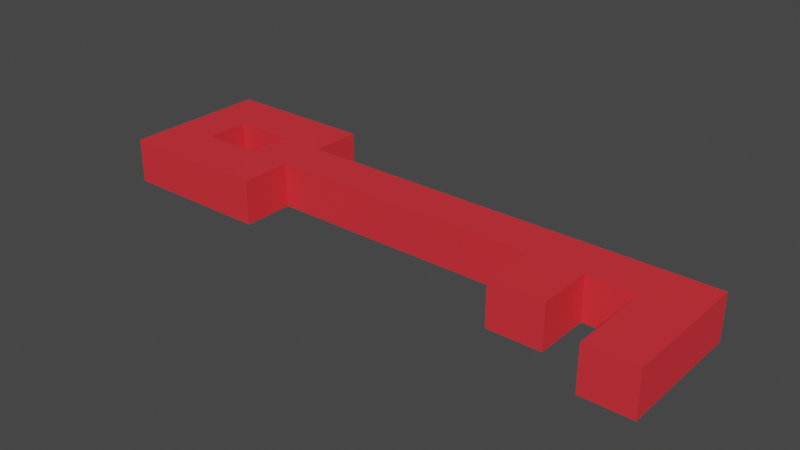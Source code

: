 # Source: key.blend  (saved by Blender 3.3.6; exported with 4.5.12 LTS)
import bpy
from mathutils import Matrix  # noqa: F401  (used for matrix-valued properties, if any)

bpy.ops.wm.read_factory_settings(use_empty=True)
scene = bpy.context.scene
scene.name = 'Scene'

# ---- collections
col_collection = bpy.data.collections.new('Collection'); scene.collection.children.link(col_collection)

# ---- materials (node trees are filled in below, after node groups)
mat_key = bpy.data.materials.new('Key')
mat_key.use_transparent_shadow = False

# ---- material node trees
mat_key.use_nodes = True; mat_key.node_tree.nodes.clear()
_N = mat_key.node_tree.nodes; _L = mat_key.node_tree.links
n0 = _N.new('ShaderNodeBsdfPrincipled'); n0.name = 'Principled BSDF'; n0.location = (10, 300)
n0.distribution = 'GGX'
n0.subsurface_method = 'RANDOM_WALK_SKIN'
n0.inputs[0].default_value = (0.8, 0.03079, 0.04217, 1.0)
n0.inputs[3].default_value = 1.45
n0.inputs[27].default_value = (0.0, 0.0, 0.0, 1.0)
n0.inputs[28].default_value = 1.0
n1 = _N.new('ShaderNodeOutputMaterial'); n1.name = 'Material Output'; n1.location = (300, 300)
_L.new(n0.outputs[0], n1.inputs[0])
n1.is_active_output = True

# ---- world
world_world = bpy.data.worlds.new('World'); scene.world = world_world
world_world.use_nodes = True; world_world.node_tree.nodes.clear()
_N = world_world.node_tree.nodes; _L = world_world.node_tree.links
n0 = _N.new('ShaderNodeOutputWorld'); n0.name = 'World Output'; n0.location = (300, 300)
n1 = _N.new('ShaderNodeBackground'); n1.name = 'Background'; n1.location = (10, 300)
n1.inputs[0].default_value = (0.05088, 0.05088, 0.05088, 1.0)
_L.new(n1.outputs[0], n0.inputs[0])
n0.is_active_output = True
world_world.color = (0.05088, 0.05088, 0.05088)
world_world.use_sun_shadow = False
world_world.sun_shadow_jitter_overblur = 0.0

# ---- meshes
me_cube_001 = bpy.data.meshes.new('Cube.001')
me_cube_001.from_pydata([(-0.01303, -0.01303, -0.01303), (-0.01303, -0.01303, 0.01303), (-0.01303, 0.01303, -0.01303), (-0.01303, 0.01303, 0.01303), (0.01303, -0.01303, -0.01303), (0.01303, -0.01303, 0.01303), (0.01303, 0.01303, -0.01303), (0.01303, 0.01303, 0.01303), (0.262, 0.01303, 0.01303), (0.262, 0.01303, -0.01303), (0.262, -0.01303, -0.01303), (0.262, -0.01303, 0.01303), (-0.01303, -0.04295, -0.01303), (-0.01303, -0.04295, 0.01303), (-0.01303, 0.04295, 0.01303), (-0.01303, 0.04295, -0.01303), (0.01303, 0.04295, -0.01303), (0.01303, 0.04295, 0.01303), (0.01303, -0.04295, 0.01303), (0.01303, -0.04295, -0.01303), (-0.04833, -0.01303, -0.01303), (-0.04833, -0.01303, 0.01303), (-0.04833, 0.01303, 0.01303), (-0.04833, 0.01303, -0.01303), (-0.04833, -0.04295, -0.01303), (-0.04833, -0.04295, 0.01303), (-0.04833, 0.04295, 0.01303), (-0.04833, 0.04295, -0.01303), (-0.07598, -0.01303, -0.01303), (-0.07598, -0.01303, 0.01303), (-0.07598, 0.01303, 0.01303), (-0.07598, 0.01303, -0.01303), (-0.07598, -0.04295, -0.01303), (-0.07598, -0.04295, 0.01303), (-0.07598, 0.04295, 0.01303), (-0.07598, 0.04295, -0.01303), (0.2333, -0.01303, 0.01303), (0.2333, 0.01303, 0.01303), (0.2333, 0.01303, -0.01303), (0.2333, -0.01303, -0.01303), (0.2049, 0.01303, 0.01303), (0.2049, 0.01303, -0.01303), (0.2049, -0.01303, 0.01303), (0.2049, -0.01303, -0.01303), (0.1736, 0.01303, 0.01303), (0.1736, 0.01303, -0.01303), (0.1736, -0.01303, 0.01303), (0.1736, -0.01303, -0.01303), (0.262, -0.06349, 0.01303), (0.262, -0.06349, -0.01303), (0.2333, -0.06349, 0.01303), (0.2333, -0.06349, -0.01303), (0.1736, -0.04572, 0.01303), (0.2049, -0.04572, 0.01303), (0.1736, -0.04572, -0.01303), (0.2049, -0.04572, -0.01303)], [], [(0, 1, 3, 2), (1, 0, 20, 21), (37, 36, 11, 8), (3, 7, 17, 14), (2, 6, 4, 0), (7, 3, 1, 5), (9, 8, 11, 10), (38, 37, 8, 9), (39, 10, 49, 51), (39, 38, 9, 10), (15, 14, 17, 16), (19, 18, 13, 12), (2, 3, 22, 23), (0, 4, 19, 12), (7, 6, 16, 17), (6, 2, 15, 16), (5, 1, 13, 18), (4, 5, 18, 19), (24, 25, 33, 32), (13, 1, 21, 25), (14, 15, 27, 26), (15, 2, 23, 27), (0, 12, 24, 20), (12, 13, 25, 24), (3, 14, 26, 22), (31, 30, 34, 35), (29, 28, 32, 33), (25, 21, 29, 33), (27, 23, 31, 35), (26, 27, 35, 34), (20, 24, 32, 28), (22, 26, 34, 30), (28, 31, 23, 20), (20, 23, 22, 21), (29, 21, 22, 30), (28, 29, 30, 31), (43, 41, 38, 39), (42, 43, 39, 36), (41, 40, 37, 38), (40, 42, 36, 37), (44, 46, 42, 40), (45, 44, 40, 41), (47, 43, 55, 54), (47, 45, 41, 43), (4, 6, 45, 47), (5, 4, 47, 46), (6, 7, 44, 45), (7, 5, 46, 44), (50, 51, 49, 48), (10, 11, 48, 49), (36, 39, 51, 50), (11, 36, 50, 48), (52, 54, 55, 53), (43, 42, 53, 55), (42, 46, 52, 53), (46, 47, 54, 52)])
_uv = me_cube_001.uv_layers.new(name='UVMap')
_uv.uv.foreach_set('vector', [0.375, 0.0, 0.625, 0.0, 0.625, 0.25, 0.375, 0.25, 0.625, 0.0, 0.375, 0.0, 0.375, 0.0, 0.625, 0.0, 0.625, 0.5, 0.625, 0.75, 0.625, 0.75, 0.625, 0.5, 0.875, 0.5, 0.625, 0.5, 0.625, 0.5, 0.875, 0.5, 0.125, 0.5, 0.375, 0.5, 0.375, 0.75, 0.125, 0.75, 0.625, 0.5, 0.875, 0.5, 0.875, 0.75, 0.625, 0.75, 0.375, 0.5, 0.625, 0.5, 0.625, 0.75, 0.375, 0.75, 0.375, 0.5, 0.625, 0.5, 0.625, 0.5, 0.375, 0.5, 0.375, 0.75, 0.375, 0.75, 0.375, 0.75, 0.375, 0.75, 0.375, 0.75, 0.375, 0.5, 0.375, 0.5, 0.375, 0.75, 0.375, 0.25, 0.625, 0.25, 0.625, 0.5, 0.375, 0.5, 0.375, 0.75, 0.625, 0.75, 0.625, 1.0, 0.375, 1.0, 0.375, 0.25, 0.625, 0.25, 0.625, 0.25, 0.375, 0.25, 0.125, 0.75, 0.375, 0.75, 0.375, 0.75, 0.125, 0.75, 0.625, 0.5, 0.375, 0.5, 0.375, 0.5, 0.625, 0.5, 0.375, 0.5, 0.125, 0.5, 0.125, 0.5, 0.375, 0.5, 0.625, 0.75, 0.875, 0.75, 0.875, 0.75, 0.625, 0.75, 0.375, 0.75, 0.625, 0.75, 0.625, 0.75, 0.375, 0.75, 0.375, 1.0, 0.625, 1.0, 0.625, 1.0, 0.375, 1.0, 0.875, 0.75, 0.875, 0.75, 0.875, 0.75, 0.875, 0.75, 0.625, 0.25, 0.375, 0.25, 0.375, 0.25, 0.625, 0.25, 0.125, 0.5, 0.125, 0.5, 0.125, 0.5, 0.125, 0.5, 0.125, 0.75, 0.125, 0.75, 0.125, 0.75, 0.125, 0.75, 0.375, 1.0, 0.625, 1.0, 0.625, 1.0, 0.375, 1.0, 0.875, 0.5, 0.875, 0.5, 0.875, 0.5, 0.875, 0.5, 0.375, 0.25, 0.625, 0.25, 0.625, 0.25, 0.375, 0.25, 0.625, 0.0, 0.375, 0.0, 0.375, 0.0, 0.625, 0.0, 0.875, 0.75, 0.875, 0.75, 0.875, 0.75, 0.875, 0.75, 0.125, 0.5, 0.125, 0.5, 0.125, 0.5, 0.125, 0.5, 0.625, 0.25, 0.375, 0.25, 0.375, 0.25, 0.625, 0.25, 0.125, 0.75, 0.125, 0.75, 0.125, 0.75, 0.125, 0.75, 0.875, 0.5, 0.875, 0.5, 0.875, 0.5, 0.875, 0.5, 0.125, 0.75, 0.125, 0.5, 0.125, 0.5, 0.125, 0.75, 0.125, 0.75, 0.125, 0.5, 0.625, 0.25, 0.625, 0.0, 0.875, 0.75, 0.625, 0.0, 0.875, 0.5, 0.875, 0.5, 0.125, 0.75, 0.875, 0.75, 0.625, 0.25, 0.125, 0.5, 0.375, 0.75, 0.375, 0.5, 0.375, 0.5, 0.375, 0.75, 0.625, 0.75, 0.375, 0.75, 0.375, 0.75, 0.625, 0.75, 0.375, 0.5, 0.625, 0.5, 0.625, 0.5, 0.375, 0.5, 0.625, 0.5, 0.625, 0.75, 0.625, 0.75, 0.625, 0.5, 0.625, 0.5, 0.625, 0.75, 0.625, 0.75, 0.625, 0.5, 0.375, 0.5, 0.625, 0.5, 0.625, 0.5, 0.375, 0.5, 0.375, 0.75, 0.375, 0.75, 0.375, 0.75, 0.375, 0.75, 0.375, 0.75, 0.375, 0.5, 0.375, 0.5, 0.375, 0.75, 0.375, 0.75, 0.375, 0.5, 0.375, 0.5, 0.375, 0.75, 0.625, 0.75, 0.375, 0.75, 0.375, 0.75, 0.625, 0.75, 0.375, 0.5, 0.625, 0.5, 0.625, 0.5, 0.375, 0.5, 0.625, 0.5, 0.625, 0.75, 0.625, 0.75, 0.625, 0.5, 0.625, 0.75, 0.375, 0.75, 0.375, 0.75, 0.625, 0.75, 0.375, 0.75, 0.625, 0.75, 0.625, 0.75, 0.375, 0.75, 0.625, 0.75, 0.375, 0.75, 0.375, 0.75, 0.625, 0.75, 0.625, 0.75, 0.625, 0.75, 0.625, 0.75, 0.625, 0.75, 0.625, 0.75, 0.375, 0.75, 0.375, 0.75, 0.625, 0.75, 0.375, 0.75, 0.625, 0.75, 0.625, 0.75, 0.375, 0.75, 0.625, 0.75, 0.625, 0.75, 0.625, 0.75, 0.625, 0.75, 0.625, 0.75, 0.375, 0.75, 0.375, 0.75, 0.625, 0.75])
me_cube_001.materials.append(mat_key)
me_cube_001.update()

# ---- objects
ob_model = bpy.data.objects.new('Model', me_cube_001)

# ---- transforms, parenting, visibility, modifiers, constraints
ob_model.location = (0.0, 0.0, 0.0)

# ---- collection membership
col_collection.objects.link(ob_model)

# ---- scene / render settings (as saved in the file)
scene.frame_start = 1; scene.frame_end = 250; scene.frame_set(1)
scene.render.engine = 'BLENDER_EEVEE_NEXT'
scene.cycles.sampling_pattern = 'TABULATED_SOBOL'
scene.cycles.use_light_tree = False
scene.view_settings.view_transform = 'Filmic'
bpy.context.view_layer.update()

# ---- added for rendering (the .blend has no active camera and no usable light): camera, sun
cam_auto = bpy.data.cameras.new('AutoCamera')
cam_auto.lens = 50.0
cam_auto.sensor_width = 36.0
cam_auto.clip_end = 1000.0
ob_auto_camera = bpy.data.objects.new('AutoCamera', cam_auto)
scene.collection.objects.link(ob_auto_camera)
ob_auto_camera.location = (0.42179, -0.404784, 0.263009)
ob_auto_camera.rotation_euler = (1.09748, -7.21219e-08, 0.694738)
scene.camera = ob_auto_camera
light_auto_sun = bpy.data.lights.new('AutoSun', 'SUN')
light_auto_sun.energy = 3.0
light_auto_sun.angle = 0.0523599
ob_auto_sun = bpy.data.objects.new('AutoSun', light_auto_sun)
scene.collection.objects.link(ob_auto_sun)
ob_auto_sun.rotation_euler = (0.872665, 0.174533, 0.523599)
bpy.context.view_layer.update()
